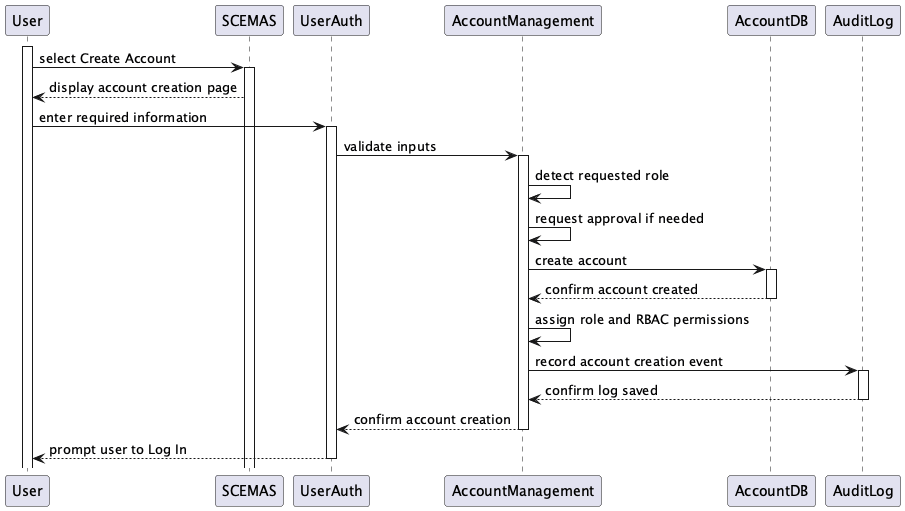

The diagram above was rendered by PlantUML. Its source (embedded in the PNG):
@startuml BE2_CreateAccount

activate User

User -> SCEMAS ++ : select Create Account
SCEMAS --> User : display account creation page

User -> UserAuth ++ : enter required information
UserAuth -> AccountManagement ++ : validate inputs
AccountManagement -> AccountManagement : detect requested role
AccountManagement -> AccountManagement : request approval if needed
AccountManagement -> AccountDB ++ : create account
AccountDB --> AccountManagement -- : confirm account created

AccountManagement -> AccountManagement : assign role and RBAC permissions
AccountManagement -> AuditLog ++ : record account creation event
AuditLog --> AccountManagement -- : confirm log saved

AccountManagement --> UserAuth -- : confirm account creation
UserAuth --> User -- : prompt user to Log In

@enduml